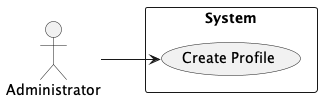

The diagram above was rendered by PlantUML. Its source (embedded in the PNG):
@startuml


actor "Administrator"

left to right direction
rectangle "System"{

    "Administrator" --> (Create Profile)

}

@enduml